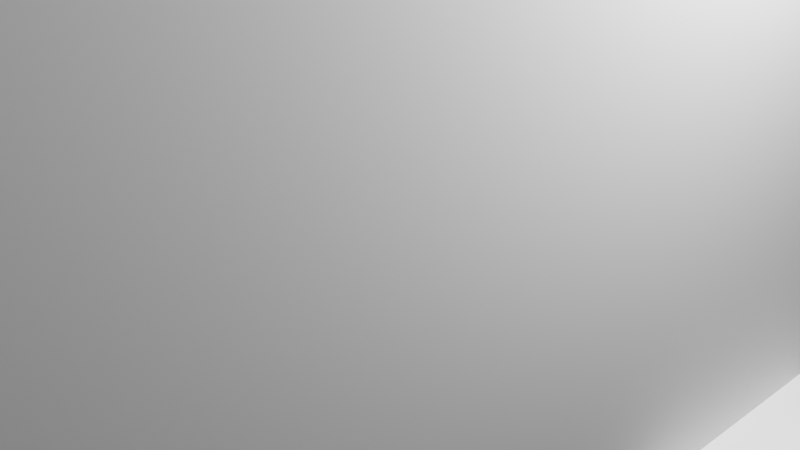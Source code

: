 # Source: Icedog.blend  (saved by Blender 2.91.10; exported with 4.5.12 LTS)
import bpy
from mathutils import Matrix  # noqa: F401  (used for matrix-valued properties, if any)

bpy.ops.wm.read_factory_settings(use_empty=True)
scene = bpy.context.scene
scene.name = 'Scene'

# ---- collections
col_collection = bpy.data.collections.new('Collection'); scene.collection.children.link(col_collection)

# ---- world
world_world = bpy.data.worlds.new('World'); scene.world = world_world
world_world.use_nodes = True; world_world.node_tree.nodes.clear()
_N = world_world.node_tree.nodes; _L = world_world.node_tree.links
n0 = _N.new('ShaderNodeOutputWorld'); n0.name = 'World Output'; n0.location = (300, 300)
n1 = _N.new('ShaderNodeBackground'); n1.name = 'Background'; n1.location = (10, 300)
n1.inputs[0].default_value = (0.05088, 0.05088, 0.05088, 1.0)
_L.new(n1.outputs[0], n0.inputs[0])
n0.is_active_output = True
world_world.color = (0.05088, 0.05088, 0.05088)
world_world.use_sun_shadow = False
world_world.sun_shadow_jitter_overblur = 0.0

# ---- cameras
cam_camera = bpy.data.cameras.new('Camera')
cam_camera.clip_end = 100.0
cam_camera.ortho_scale = 7.314

# ---- lights
light_light = bpy.data.lights.new('Light', 'POINT')
light_light.transmission_factor = 0.0
light_light.energy = 1000.0
light_light.shadow_soft_size = 0.1
light_light.shadow_maximum_resolution = 0.006
light_light.use_absolute_resolution = True

# ---- meshes
me_w_rfel = bpy.data.meshes.new('Würfel')
me_w_rfel.from_pydata([(7.0, 6.0, 15.0), (7.0, 6.0, 21.0), (7.0, 13.0, 15.0), (7.0, 13.0, 21.0), (13.0, 6.0, 15.0), (13.0, 6.0, 21.0), (13.0, 13.0, 15.0), (13.0, 13.0, 21.0)], [], [(0, 1, 3, 2), (2, 3, 7, 6), (6, 7, 5, 4), (4, 5, 1, 0), (2, 6, 4, 0), (7, 3, 1, 5)])
_uv = me_w_rfel.uv_layers.new(name='UV-Map')
_uv.uv.foreach_set('vector', [0.2031, 0.5781, 0.2031, 0.6719, 0.09375, 0.6719, 0.09375, 0.5781, 0.09375, 0.5781, 0.09375, 0.6719, 0.0, 0.6719, 0.0, 0.5781, 0.4062, 0.5781, 0.4062, 0.6719, 0.2969, 0.6719, 0.2969, 0.5781, 0.2969, 0.5781, 0.2969, 0.6719, 0.2031, 0.6719, 0.2031, 0.5781, 0.2031, 0.6719, 0.2031, 0.7656, 0.3125, 0.7656, 0.3125, 0.6719, 0.09375, 0.7656, 0.09375, 0.6719, 0.2031, 0.6719, 0.2031, 0.7656])
me_w_rfel.use_remesh_fix_poles = True
me_w_rfel.use_remesh_preserve_attributes = False
me_w_rfel.use_mirror_vertex_groups = False
me_w_rfel.update()
me_w_rfel_001 = bpy.data.meshes.new('Würfel.001')
me_w_rfel_001.from_pydata([(8.0, 9.0, 16.0), (8.0, 9.0, 20.0), (8.0, 17.0, 16.0), (8.0, 17.0, 20.0), (12.0, 9.0, 16.0), (12.0, 9.0, 20.0), (12.0, 17.0, 16.0), (12.0, 17.0, 20.0)], [], [(0, 1, 3, 2), (2, 3, 7, 6), (6, 7, 5, 4), (4, 5, 1, 0), (2, 6, 4, 0), (7, 3, 1, 5)])
_uv = me_w_rfel_001.uv_layers.new(name='UV-Map')
_uv.uv.foreach_set('vector', [0.5938, 0.6406, 0.5938, 0.7031, 0.4688, 0.7031, 0.4688, 0.6406, 0.4688, 0.6406, 0.4688, 0.7031, 0.4062, 0.7031, 0.4062, 0.6406, 0.7812, 0.6406, 0.7812, 0.7031, 0.6562, 0.7031, 0.6562, 0.6406, 0.6562, 0.6406, 0.6562, 0.7031, 0.5938, 0.7031, 0.5938, 0.6406, 0.5938, 0.7031, 0.5938, 0.7656, 0.7188, 0.7656, 0.7188, 0.7031, 0.4688, 0.7656, 0.4688, 0.7031, 0.5938, 0.7031, 0.5938, 0.7656])
me_w_rfel_001.use_remesh_fix_poles = True
me_w_rfel_001.use_remesh_preserve_attributes = False
me_w_rfel_001.use_mirror_vertex_groups = False
me_w_rfel_001.update()
me_w_rfel_002 = bpy.data.meshes.new('Würfel.002')
me_w_rfel_002.from_pydata([(13.0, 12.0, 12.0), (13.0, 12.0, 18.0), (13.0, 13.0, 12.0), (13.0, 13.0, 18.0), (16.0, 12.0, 12.0), (16.0, 12.0, 18.0), (16.0, 13.0, 12.0), (16.0, 13.0, 18.0)], [], [(0, 1, 3, 2), (2, 3, 7, 6), (6, 7, 5, 4), (4, 5, 1, 0), (2, 6, 4, 0), (7, 3, 1, 5)])
_uv = me_w_rfel_002.uv_layers.new(name='UV-Map')
_uv.uv.foreach_set('vector', [0.5469, 0.1406, 0.5469, 0.2344, 0.5312, 0.2344, 0.5312, 0.1406, 0.5312, 0.1406, 0.5312, 0.2344, 0.4844, 0.2344, 0.4844, 0.1406, 0.6094, 0.1406, 0.6094, 0.2344, 0.5938, 0.2344, 0.5938, 0.1406, 0.5938, 0.1406, 0.5938, 0.2344, 0.5469, 0.2344, 0.5469, 0.1406, 0.5469, 0.2344, 0.5469, 0.2812, 0.5625, 0.2812, 0.5625, 0.2344, 0.5312, 0.2812, 0.5312, 0.2344, 0.5469, 0.2344, 0.5469, 0.2812])
me_w_rfel_002.use_remesh_fix_poles = True
me_w_rfel_002.use_remesh_preserve_attributes = False
me_w_rfel_002.use_mirror_vertex_groups = False
me_w_rfel_002.update()
me_w_rfel_003 = bpy.data.meshes.new('Würfel.003')
me_w_rfel_003.from_pydata([(2.0, 12.0, 20.0), (2.0, 12.0, 26.0), (2.0, 13.0, 20.0), (2.0, 13.0, 26.0), (5.0, 12.0, 20.0), (5.0, 12.0, 26.0), (5.0, 13.0, 20.0), (5.0, 13.0, 26.0)], [], [(0, 1, 3, 2), (2, 3, 7, 6), (6, 7, 5, 4), (4, 5, 1, 0), (2, 6, 4, 0), (7, 3, 1, 5)])
_uv = me_w_rfel_003.uv_layers.new(name='UV-Map')
_uv.uv.foreach_set('vector', [0.4219, 0.1406, 0.4219, 0.2344, 0.4062, 0.2344, 0.4062, 0.1406, 0.4062, 0.1406, 0.4062, 0.2344, 0.3594, 0.2344, 0.3594, 0.1406, 0.4844, 0.1406, 0.4844, 0.2344, 0.4688, 0.2344, 0.4688, 0.1406, 0.4688, 0.1406, 0.4688, 0.2344, 0.4219, 0.2344, 0.4219, 0.1406, 0.4219, 0.2344, 0.4219, 0.2812, 0.4375, 0.2812, 0.4375, 0.2344, 0.4062, 0.2812, 0.4062, 0.2344, 0.4219, 0.2344, 0.4219, 0.2812])
me_w_rfel_003.use_remesh_fix_poles = True
me_w_rfel_003.use_remesh_preserve_attributes = False
me_w_rfel_003.use_mirror_vertex_groups = False
me_w_rfel_003.update()
me_w_rfel_004 = bpy.data.meshes.new('Würfel.004')
me_w_rfel_004.from_pydata([(8.0, 10.0, 5.0), (8.0, 10.0, 11.0), (8.0, 19.0, 5.0), (8.0, 19.0, 11.0), (12.0, 10.0, 5.0), (12.0, 10.0, 11.0), (12.0, 19.0, 5.0), (12.0, 19.0, 11.0)], [], [(0, 1, 3, 2), (2, 3, 7, 6), (6, 7, 5, 4), (4, 5, 1, 0), (2, 6, 4, 0), (7, 3, 1, 5)])
_uv = me_w_rfel_004.uv_layers.new(name='UV-Map')
_uv.uv.foreach_set('vector', [0.5469, 0.4844, 0.5469, 0.5781, 0.4062, 0.5781, 0.4062, 0.4844, 0.4062, 0.4844, 0.4062, 0.5781, 0.3438, 0.5781, 0.3438, 0.4844, 0.75, 0.4844, 0.75, 0.5781, 0.6094, 0.5781, 0.6094, 0.4844, 0.6094, 0.4844, 0.6094, 0.5781, 0.5469, 0.5781, 0.5469, 0.4844, 0.5469, 0.5781, 0.5469, 0.6406, 0.6875, 0.6406, 0.6875, 0.5781, 0.4062, 0.6406, 0.4062, 0.5781, 0.5469, 0.5781, 0.5469, 0.6406])
me_w_rfel_004.use_remesh_fix_poles = True
me_w_rfel_004.use_remesh_preserve_attributes = False
me_w_rfel_004.use_mirror_vertex_groups = False
me_w_rfel_004.update()
me_w_rfel_005 = bpy.data.meshes.new('Würfel.005')
me_w_rfel_005.from_pydata([(-3.0, -8.0, -4.5), (-3.0, -8.0, 4.5), (-3.0, 8.0, -4.5), (-3.0, 8.0, 4.5), (3.0, -8.0, -4.5), (3.0, -8.0, 4.5), (3.0, 8.0, -4.5), (3.0, 8.0, 4.5)], [], [(0, 1, 3, 2), (2, 3, 7, 6), (6, 7, 5, 4), (4, 5, 1, 0), (2, 6, 4, 0), (7, 3, 1, 5)])
_uv = me_w_rfel_005.uv_layers.new(name='UV-Map')
_uv.uv.foreach_set('vector', [0.3438, 0.7656, 0.3438, 0.9062, 0.09375, 0.9062, 0.09375, 0.7656, 0.09375, 0.7656, 0.09375, 0.9062, 0.0, 0.9062, 0.0, 0.7656, 0.6875, 0.7656, 0.6875, 0.9062, 0.4375, 0.9062, 0.4375, 0.7656, 0.4375, 0.7656, 0.4375, 0.9062, 0.3438, 0.9062, 0.3438, 0.7656, 0.3438, 0.9062, 0.3438, 1.0, 0.5938, 1.0, 0.5938, 0.9062, 0.09375, 1.0, 0.09375, 0.9062, 0.3438, 0.9062, 0.3438, 1.0])
me_w_rfel_005.use_remesh_fix_poles = True
me_w_rfel_005.use_remesh_preserve_attributes = False
me_w_rfel_005.use_mirror_vertex_groups = False
me_w_rfel_005.update()
me_w_rfel_006 = bpy.data.meshes.new('Würfel.006')
me_w_rfel_006.from_pydata([(9.0, 4.0, 14.0), (9.0, 4.0, 16.0), (9.0, 9.0, 14.0), (9.0, 9.0, 16.0), (11.0, 4.0, 14.0), (11.0, 4.0, 16.0), (11.0, 9.0, 14.0), (11.0, 9.0, 16.0)], [], [(0, 1, 3, 2), (2, 3, 7, 6), (6, 7, 5, 4), (4, 5, 1, 0), (2, 6, 4, 0), (7, 3, 1, 5)])
_uv = me_w_rfel_006.uv_layers.new(name='UV-Map')
_uv.uv.foreach_set('vector', [0.7969, 0.875, 0.7969, 0.9062, 0.7188, 0.9062, 0.7188, 0.875, 0.7188, 0.875, 0.7188, 0.9062, 0.6875, 0.9062, 0.6875, 0.875, 0.9062, 0.875, 0.9062, 0.9062, 0.8281, 0.9062, 0.8281, 0.875, 0.8281, 0.875, 0.8281, 0.9062, 0.7969, 0.9062, 0.7969, 0.875, 0.7969, 0.9062, 0.7969, 0.9375, 0.875, 0.9375, 0.875, 0.9062, 0.7188, 0.9375, 0.7188, 0.9062, 0.7969, 0.9062, 0.7969, 0.9375])
me_w_rfel_006.use_remesh_fix_poles = True
me_w_rfel_006.use_remesh_preserve_attributes = False
me_w_rfel_006.use_mirror_vertex_groups = False
me_w_rfel_006.update()
me_w_rfel_007 = bpy.data.meshes.new('Würfel.007')
me_w_rfel_007.from_pydata([(9.0, -5.0, 14.0), (9.0, -5.0, 16.0), (9.0, 0.0, 14.0), (9.0, 0.0, 16.0), (11.0, -5.0, 14.0), (11.0, -5.0, 16.0), (11.0, 0.0, 14.0), (11.0, 0.0, 16.0)], [], [(0, 1, 3, 2), (2, 3, 7, 6), (6, 7, 5, 4), (4, 5, 1, 0), (2, 6, 4, 0), (7, 3, 1, 5)])
_uv = me_w_rfel_007.uv_layers.new(name='UV-Map')
_uv.uv.foreach_set('vector', [0.1094, 0.2656, 0.1094, 0.2969, 0.03125, 0.2969, 0.03125, 0.2656, 0.03125, 0.2656, 0.03125, 0.2969, 0.0, 0.2969, 0.0, 0.2656, 0.2188, 0.2656, 0.2188, 0.2969, 0.1406, 0.2969, 0.1406, 0.2656, 0.1406, 0.2656, 0.1406, 0.2969, 0.1094, 0.2969, 0.1094, 0.2656, 0.1094, 0.2969, 0.1094, 0.3281, 0.1875, 0.3281, 0.1875, 0.2969, 0.03125, 0.3281, 0.03125, 0.2969, 0.1094, 0.2969, 0.1094, 0.3281])
me_w_rfel_007.use_remesh_fix_poles = True
me_w_rfel_007.use_remesh_preserve_attributes = False
me_w_rfel_007.use_mirror_vertex_groups = False
me_w_rfel_007.update()
me_w_rfel_008 = bpy.data.meshes.new('Würfel.008')
me_w_rfel_008.from_pydata([(9.0, -16.0, 9.0), (9.0, -16.0, 11.0), (9.0, -10.0, 9.0), (9.0, -10.0, 11.0), (11.0, -16.0, 9.0), (11.0, -16.0, 11.0), (11.0, -10.0, 9.0), (11.0, -10.0, 11.0)], [], [(0, 1, 3, 2), (2, 3, 7, 6), (6, 7, 5, 4), (4, 5, 1, 0), (2, 6, 4, 0), (7, 3, 1, 5)])
_uv = me_w_rfel_008.uv_layers.new(name='UV-Map')
_uv.uv.foreach_set('vector', [0.7188, 0.9375, 0.7188, 0.9688, 0.625, 0.9688, 0.625, 0.9375, 0.625, 0.9375, 0.625, 0.9688, 0.5938, 0.9688, 0.5938, 0.9375, 0.8438, 0.9375, 0.8438, 0.9688, 0.75, 0.9688, 0.75, 0.9375, 0.75, 0.9375, 0.75, 0.9688, 0.7188, 0.9688, 0.7188, 0.9375, 0.7188, 0.9688, 0.7188, 1.0, 0.8125, 1.0, 0.8125, 0.9688, 0.625, 1.0, 0.625, 0.9688, 0.7188, 0.9688, 0.7188, 1.0])
me_w_rfel_008.use_remesh_fix_poles = True
me_w_rfel_008.use_remesh_preserve_attributes = False
me_w_rfel_008.use_mirror_vertex_groups = False
me_w_rfel_008.update()
me_w_rfel_009 = bpy.data.meshes.new('Würfel.009')
me_w_rfel_009.from_pydata([(-1.5, -1.5, -5.0), (-1.5, -1.5, 5.0), (-1.5, 1.5, -5.0), (-1.5, 1.5, 5.0), (1.5, -1.5, -5.0), (1.5, -1.5, 5.0), (1.5, 1.5, -5.0), (1.5, 1.5, 5.0)], [], [(0, 1, 3, 2), (2, 3, 7, 6), (6, 7, 5, 4), (4, 5, 1, 0), (2, 6, 4, 0), (7, 3, 1, 5)])
_uv = me_w_rfel_009.uv_layers.new(name='UV-Map')
_uv.uv.foreach_set('vector', [0.6562, 0.2812, 0.6562, 0.4375, 0.6094, 0.4375, 0.6094, 0.2812, 0.6094, 0.2812, 0.6094, 0.4375, 0.5625, 0.4375, 0.5625, 0.2812, 0.75, 0.2812, 0.75, 0.4375, 0.7031, 0.4375, 0.7031, 0.2812, 0.7031, 0.2812, 0.7031, 0.4375, 0.6562, 0.4375, 0.6562, 0.2812, 0.6562, 0.4375, 0.6562, 0.4844, 0.7031, 0.4844, 0.7031, 0.4375, 0.6094, 0.4844, 0.6094, 0.4375, 0.6562, 0.4375, 0.6562, 0.4844])
me_w_rfel_009.use_remesh_fix_poles = True
me_w_rfel_009.use_remesh_preserve_attributes = False
me_w_rfel_009.use_mirror_vertex_groups = False
me_w_rfel_009.update()
me_w_rfel_010 = bpy.data.meshes.new('Würfel.010')
me_w_rfel_010.from_pydata([(-1.5, -1.5, -6.0), (-1.5, -1.5, 6.0), (-1.5, 1.5, -6.0), (-1.5, 1.5, 6.0), (1.5, -1.5, -6.0), (1.5, -1.5, 6.0), (1.5, 1.5, -6.0), (1.5, 1.5, 6.0)], [], [(0, 1, 3, 2), (2, 3, 7, 6), (6, 7, 5, 4), (4, 5, 1, 0), (2, 6, 4, 0), (7, 3, 1, 5)])
_uv = me_w_rfel_010.uv_layers.new(name='UV-Map')
_uv.uv.foreach_set('vector', [0.2812, 0.2969, 0.2812, 0.4844, 0.2344, 0.4844, 0.2344, 0.2969, 0.2344, 0.2969, 0.2344, 0.4844, 0.1875, 0.4844, 0.1875, 0.2969, 0.375, 0.2969, 0.375, 0.4844, 0.3281, 0.4844, 0.3281, 0.2969, 0.3281, 0.2969, 0.3281, 0.4844, 0.2812, 0.4844, 0.2812, 0.2969, 0.2812, 0.4844, 0.2812, 0.5312, 0.3281, 0.5312, 0.3281, 0.4844, 0.2344, 0.5312, 0.2344, 0.4844, 0.2812, 0.4844, 0.2812, 0.5312])
me_w_rfel_010.use_remesh_fix_poles = True
me_w_rfel_010.use_remesh_preserve_attributes = False
me_w_rfel_010.use_mirror_vertex_groups = False
me_w_rfel_010.update()
me_w_rfel_011 = bpy.data.meshes.new('Würfel.011')
me_w_rfel_011.from_pydata([(-1.5, -1.5, -6.0), (-1.5, -1.5, 6.0), (-1.5, 1.5, -6.0), (-1.5, 1.5, 6.0), (1.5, -1.5, -6.0), (1.5, -1.5, 6.0), (1.5, 1.5, -6.0), (1.5, 1.5, 6.0)], [], [(0, 1, 3, 2), (2, 3, 7, 6), (6, 7, 5, 4), (4, 5, 1, 0), (2, 6, 4, 0), (7, 3, 1, 5)])
_uv = me_w_rfel_011.uv_layers.new(name='UV-Map')
_uv.uv.foreach_set('vector', [0.09375, 0.3438, 0.09375, 0.5312, 0.04688, 0.5312, 0.04688, 0.3438, 0.04688, 0.3438, 0.04688, 0.5312, 0.0, 0.5312, 0.0, 0.3438, 0.1875, 0.3438, 0.1875, 0.5312, 0.1406, 0.5312, 0.1406, 0.3438, 0.1406, 0.3438, 0.1406, 0.5312, 0.09375, 0.5312, 0.09375, 0.3438, 0.09375, 0.5312, 0.09375, 0.5781, 0.1406, 0.5781, 0.1406, 0.5312, 0.04688, 0.5781, 0.04688, 0.5312, 0.09375, 0.5312, 0.09375, 0.5781])
me_w_rfel_011.use_remesh_fix_poles = True
me_w_rfel_011.use_remesh_preserve_attributes = False
me_w_rfel_011.use_mirror_vertex_groups = False
me_w_rfel_011.update()
me_w_rfel_012 = bpy.data.meshes.new('Würfel.012')
me_w_rfel_012.from_pydata([(-1.5, -1.5, -5.0), (-1.5, -1.5, 5.0), (-1.5, 1.5, -5.0), (-1.5, 1.5, 5.0), (1.5, -1.5, -5.0), (1.5, -1.5, 5.0), (1.5, 1.5, -5.0), (1.5, 1.5, 5.0)], [], [(0, 1, 3, 2), (2, 3, 7, 6), (6, 7, 5, 4), (4, 5, 1, 0), (2, 6, 4, 0), (7, 3, 1, 5)])
_uv = me_w_rfel_012.uv_layers.new(name='UV-Map')
_uv.uv.foreach_set('vector', [0.4688, 0.2812, 0.4688, 0.4375, 0.4219, 0.4375, 0.4219, 0.2812, 0.4219, 0.2812, 0.4219, 0.4375, 0.375, 0.4375, 0.375, 0.2812, 0.5625, 0.2812, 0.5625, 0.4375, 0.5156, 0.4375, 0.5156, 0.2812, 0.5156, 0.2812, 0.5156, 0.4375, 0.4688, 0.4375, 0.4688, 0.2812, 0.4688, 0.4375, 0.4688, 0.4844, 0.5156, 0.4844, 0.5156, 0.4375, 0.4219, 0.4844, 0.4219, 0.4375, 0.4688, 0.4375, 0.4688, 0.4844])
me_w_rfel_012.use_remesh_fix_poles = True
me_w_rfel_012.use_remesh_preserve_attributes = False
me_w_rfel_012.use_mirror_vertex_groups = False
me_w_rfel_012.update()
me_w_rfel_013 = bpy.data.meshes.new('Würfel.013')
me_w_rfel_013.from_pydata([(-1.5, -1.5, -1.0), (-1.5, -1.5, 1.0), (-1.5, 1.5, -1.0), (-1.5, 1.5, 1.0), (1.5, -1.5, -1.0), (1.5, -1.5, 1.0), (1.5, 1.5, -1.0), (1.5, 1.5, 1.0)], [], [(0, 1, 3, 2), (2, 3, 7, 6), (6, 7, 5, 4), (4, 5, 1, 0), (2, 6, 4, 0), (7, 3, 1, 5)])
_uv = me_w_rfel_013.uv_layers.new(name='UV-Map')
_uv.uv.foreach_set('vector', [0.7969, 0.25, 0.7969, 0.2812, 0.75, 0.2812, 0.75, 0.25, 0.75, 0.25, 0.75, 0.2812, 0.7031, 0.2812, 0.7031, 0.25, 0.8906, 0.25, 0.8906, 0.2812, 0.8438, 0.2812, 0.8438, 0.25, 0.8438, 0.25, 0.8438, 0.2812, 0.7969, 0.2812, 0.7969, 0.25, 0.7969, 0.2812, 0.7969, 0.3281, 0.8438, 0.3281, 0.8438, 0.2812, 0.75, 0.3281, 0.75, 0.2812, 0.7969, 0.2812, 0.7969, 0.3281])
me_w_rfel_013.use_remesh_fix_poles = True
me_w_rfel_013.use_remesh_preserve_attributes = False
me_w_rfel_013.use_mirror_vertex_groups = False
me_w_rfel_013.update()
me_w_rfel_014 = bpy.data.meshes.new('Würfel.014')
me_w_rfel_014.from_pydata([(-1.5, -1.5, -1.0), (-1.5, -1.5, 1.0), (-1.5, 1.5, -1.0), (-1.5, 1.5, 1.0), (1.5, -1.5, -1.0), (1.5, -1.5, 1.0), (1.5, 1.5, -1.0), (1.5, 1.5, 1.0)], [], [(0, 1, 3, 2), (2, 3, 7, 6), (6, 7, 5, 4), (4, 5, 1, 0), (2, 6, 4, 0), (7, 3, 1, 5)])
_uv = me_w_rfel_014.uv_layers.new(name='UV-Map')
_uv.uv.foreach_set('vector', [0.7969, 0.4531, 0.7969, 0.4844, 0.75, 0.4844, 0.75, 0.4531, 0.75, 0.4531, 0.75, 0.4844, 0.7031, 0.4844, 0.7031, 0.4531, 0.8906, 0.4531, 0.8906, 0.4844, 0.8438, 0.4844, 0.8438, 0.4531, 0.8438, 0.4531, 0.8438, 0.4844, 0.7969, 0.4844, 0.7969, 0.4531, 0.7969, 0.4844, 0.7969, 0.5312, 0.8438, 0.5312, 0.8438, 0.4844, 0.75, 0.5312, 0.75, 0.4844, 0.7969, 0.4844, 0.7969, 0.5312])
me_w_rfel_014.use_remesh_fix_poles = True
me_w_rfel_014.use_remesh_preserve_attributes = False
me_w_rfel_014.use_mirror_vertex_groups = False
me_w_rfel_014.update()
me_w_rfel_015 = bpy.data.meshes.new('Würfel.015')
me_w_rfel_015.from_pydata([(-1.5, -1.5, -1.0), (-1.5, -1.5, 1.0), (-1.5, 1.5, -1.0), (-1.5, 1.5, 1.0), (1.5, -1.5, -1.0), (1.5, -1.5, 1.0), (1.5, 1.5, -1.0), (1.5, 1.5, 1.0)], [], [(0, 1, 3, 2), (2, 3, 7, 6), (6, 7, 5, 4), (4, 5, 1, 0), (2, 6, 4, 0), (7, 3, 1, 5)])
_uv = me_w_rfel_015.uv_layers.new(name='UV-Map')
_uv.uv.foreach_set('vector', [0.2656, 0.2188, 0.2656, 0.25, 0.2188, 0.25, 0.2188, 0.2188, 0.2188, 0.2188, 0.2188, 0.25, 0.1719, 0.25, 0.1719, 0.2188, 0.3594, 0.2188, 0.3594, 0.25, 0.3125, 0.25, 0.3125, 0.2188, 0.3125, 0.2188, 0.3125, 0.25, 0.2656, 0.25, 0.2656, 0.2188, 0.2656, 0.25, 0.2656, 0.2969, 0.3125, 0.2969, 0.3125, 0.25, 0.2188, 0.2969, 0.2188, 0.25, 0.2656, 0.25, 0.2656, 0.2969])
me_w_rfel_015.use_remesh_fix_poles = True
me_w_rfel_015.use_remesh_preserve_attributes = False
me_w_rfel_015.use_mirror_vertex_groups = False
me_w_rfel_015.update()
me_w_rfel_016 = bpy.data.meshes.new('Würfel.016')
me_w_rfel_016.from_pydata([(-1.5, -1.5, -1.0), (-1.5, -1.5, 1.0), (-1.5, 1.5, -1.0), (-1.5, 1.5, 1.0), (1.5, -1.5, -1.0), (1.5, -1.5, 1.0), (1.5, 1.5, -1.0), (1.5, 1.5, 1.0)], [], [(0, 1, 3, 2), (2, 3, 7, 6), (6, 7, 5, 4), (4, 5, 1, 0), (2, 6, 4, 0), (7, 3, 1, 5)])
_uv = me_w_rfel_016.uv_layers.new(name='UV-Map')
_uv.uv.foreach_set('vector', [0.7812, 0.7969, 0.7812, 0.8281, 0.7344, 0.8281, 0.7344, 0.7969, 0.7344, 0.7969, 0.7344, 0.8281, 0.6875, 0.8281, 0.6875, 0.7969, 0.875, 0.7969, 0.875, 0.8281, 0.8281, 0.8281, 0.8281, 0.7969, 0.8281, 0.7969, 0.8281, 0.8281, 0.7812, 0.8281, 0.7812, 0.7969, 0.7812, 0.8281, 0.7812, 0.875, 0.8281, 0.875, 0.8281, 0.8281, 0.7344, 0.875, 0.7344, 0.8281, 0.7812, 0.8281, 0.7812, 0.875])
me_w_rfel_016.use_remesh_fix_poles = True
me_w_rfel_016.use_remesh_preserve_attributes = False
me_w_rfel_016.use_mirror_vertex_groups = False
me_w_rfel_016.update()
arm_skelett = bpy.data.armatures.new('Skelett')  # bones are not reproduced
arm_skelett_001 = bpy.data.armatures.new('Skelett.001')  # bones are not reproduced
arm_skelett_002 = bpy.data.armatures.new('Skelett.002')  # bones are not reproduced
arm_skelett_003 = bpy.data.armatures.new('Skelett.003')  # bones are not reproduced
arm_skelett_004 = bpy.data.armatures.new('Skelett.004')  # bones are not reproduced
arm_skelett_005 = bpy.data.armatures.new('Skelett.005')  # bones are not reproduced
arm_skelett_006 = bpy.data.armatures.new('Skelett.006')  # bones are not reproduced
arm_skelett_007 = bpy.data.armatures.new('Skelett.007')  # bones are not reproduced
arm_skelett_008 = bpy.data.armatures.new('Skelett.008')  # bones are not reproduced
arm_skelett_009 = bpy.data.armatures.new('Skelett.009')  # bones are not reproduced

# ---- objects
ob_cube_001 = bpy.data.objects.new('cube.001', me_w_rfel)
ob_cube_002 = bpy.data.objects.new('cube.002', me_w_rfel_001)
ob_cube_003 = bpy.data.objects.new('cube.003', me_w_rfel_002)
ob_cube_004 = bpy.data.objects.new('cube.004', me_w_rfel_003)
ob_cube_005 = bpy.data.objects.new('cube.005', me_w_rfel_004)
ob_cube_006 = bpy.data.objects.new('cube.006', me_w_rfel_005)
ob_cube_007 = bpy.data.objects.new('cube.007', me_w_rfel_006)
ob_cube_008 = bpy.data.objects.new('cube.008', me_w_rfel_007)
ob_cube_009 = bpy.data.objects.new('cube.009', me_w_rfel_008)
ob_cube_010 = bpy.data.objects.new('cube.010', me_w_rfel_009)
ob_cube_011 = bpy.data.objects.new('cube.011', me_w_rfel_010)
ob_cube_012 = bpy.data.objects.new('cube.012', me_w_rfel_011)
ob_cube_013 = bpy.data.objects.new('cube.013', me_w_rfel_012)
ob_cube_014 = bpy.data.objects.new('cube.014', me_w_rfel_013)
ob_cube_015 = bpy.data.objects.new('cube.015', me_w_rfel_014)
ob_cube_016 = bpy.data.objects.new('cube.016', me_w_rfel_015)
ob_cube = bpy.data.objects.new('cube', me_w_rfel_016)
ob_skelett = bpy.data.objects.new('Skelett', arm_skelett)
ob_skelett_001 = bpy.data.objects.new('Skelett.001', arm_skelett_001)
ob_skelett_002 = bpy.data.objects.new('Skelett.002', arm_skelett_002)
ob_skelett_003 = bpy.data.objects.new('Skelett.003', arm_skelett_003)
ob_skelett_004 = bpy.data.objects.new('Skelett.004', arm_skelett_004)
ob_skelett_005 = bpy.data.objects.new('Skelett.005', arm_skelett_005)
ob_skelett_006 = bpy.data.objects.new('Skelett.006', arm_skelett_006)
ob_skelett_007 = bpy.data.objects.new('Skelett.007', arm_skelett_007)
ob_skelett_008 = bpy.data.objects.new('Skelett.008', arm_skelett_008)
ob_skelett_009 = bpy.data.objects.new('Skelett.009', arm_skelett_009)
ob_light = bpy.data.objects.new('Light', light_light)
ob_camera = bpy.data.objects.new('Camera', cam_camera)

# ---- transforms, parenting, visibility, modifiers, constraints
ob_cube_001.parent = ob_skelett_001
ob_cube_001.matrix_parent_inverse = Matrix(((0.4408, -0.0, 0.0, -0.0), (0.0, -0.2036, -0.391, 4.225), (0.0, 0.391, -0.2036, -0.1627), (-0.0, 0.0, 0.0, 1.0)))
ob_cube_001.location = (-5.085, -1.926, 1.173)
ob_cube_001.rotation_euler = (-0.3927, 0.0, -6.283)
ob_cube_001.scale = (0.508, 0.508, 0.508)
ob_cube_001.lineart.crease_threshold = 0.0
_vg = ob_cube_001.vertex_groups.new(name='Bone')
_vg.add([0, 1, 2, 3, 4, 5, 6, 7], 1.0, 'REPLACE')
_m = ob_cube_001.modifiers.new('Skelett', 'ARMATURE')
_m.object = ob_skelett_001
ob_cube_002.parent = ob_skelett_001
ob_cube_002.matrix_parent_inverse = Matrix(((0.4408, -0.0, 0.0, -0.0), (0.0, -0.2036, -0.391, 4.225), (0.0, 0.391, -0.2036, -0.1627), (-0.0, 0.0, 0.0, 1.0)))
ob_cube_002.location = (-5.085, -2.163, 0.902)
ob_cube_002.rotation_euler = (-0.3927, 0.0, -6.283)
ob_cube_002.scale = (0.508, 0.508, 0.508)
ob_cube_002.lineart.crease_threshold = 0.0
_vg = ob_cube_002.vertex_groups.new(name='Bone')
_vg.add([0, 1, 2, 3, 4, 5, 6, 7], 1.0, 'REPLACE')
_m = ob_cube_002.modifiers.new('Skelett', 'ARMATURE')
_m.object = ob_skelett_001
ob_cube_003.parent = ob_skelett_001
ob_cube_003.matrix_parent_inverse = Matrix(((0.4408, -0.0, 0.0, -0.0), (0.0, -0.2036, -0.391, 4.225), (0.0, 0.391, -0.2036, -0.1627), (-0.0, 0.0, 0.0, 1.0)))
ob_cube_003.location = (-5.256, -0.757, -0.08151)
ob_cube_003.rotation_euler = (0.0, -0.3927, -6.283)
ob_cube_003.scale = (0.508, 0.508, 0.508)
ob_cube_003.lineart.crease_threshold = 0.0
_vg = ob_cube_003.vertex_groups.new(name='Bone')
_vg.add([0, 1, 2, 3, 4, 5, 6, 7], 1.0, 'REPLACE')
_m = ob_cube_003.modifiers.new('Skelett', 'ARMATURE')
_m.object = ob_skelett_001
ob_cube_004.parent = ob_skelett_001
ob_cube_004.matrix_parent_inverse = Matrix(((0.4408, -0.0, 0.0, -0.0), (0.0, -0.2036, -0.391, 4.225), (0.0, 0.391, -0.2036, -0.1627), (-0.0, 0.0, 0.0, 1.0)))
ob_cube_004.location = (-4.704, -0.7568, -0.2894)
ob_cube_004.rotation_euler = (0.0, 0.3927, -6.283)
ob_cube_004.scale = (0.508, 0.508, 0.508)
ob_cube_004.lineart.crease_threshold = 0.0
_vg = ob_cube_004.vertex_groups.new(name='Bone')
_vg.add([0, 1, 2, 3, 4, 5, 6, 7], 1.0, 'REPLACE')
_m = ob_cube_004.modifiers.new('Skelett', 'ARMATURE')
_m.object = ob_skelett_001
ob_cube_005.parent = ob_skelett
ob_cube_005.matrix_parent_inverse = Matrix(((0.4408, -0.0, 0.0, -0.0), (-0.0, 0.2535, -0.3606, 1.428), (0.0, 0.3606, 0.2535, -2.418), (-0.0, 0.0, -0.0, 1.0)))
ob_cube_005.location = (-5.087, 1.085, -0.8018)
ob_cube_005.rotation_euler = (0.7038, 0.0, -6.283)
ob_cube_005.scale = (0.508, 0.508, 0.508)
ob_cube_005.lineart.crease_threshold = 0.0
_vg = ob_cube_005.vertex_groups.new(name='Bone')
_vg.add([0, 1, 2, 3, 4, 5, 6, 7], 1.0, 'REPLACE')
_m = ob_cube_005.modifiers.new('Skelett', 'ARMATURE')
_m.object = ob_skelett
ob_cube_006.parent = ob_skelett_009
ob_cube_006.matrix_parent_inverse = Matrix(((0.2865, -0.0, -0.0, -0.0), (-0.0, 0.2865, 0.0, 0.2106), (-0.0, -0.0, 0.2865, -2.432), (-0.0, 0.0, -0.0, 1.0)))
ob_cube_006.location = (-0.005953, -0.6481, 5.844)
ob_cube_006.rotation_euler = (0.0, 0.0, -6.283)
ob_cube_006.scale = (0.508, 0.508, 0.508)
ob_cube_006.lineart.crease_threshold = 0.0
_vg = ob_cube_006.vertex_groups.new(name='Bone')
_vg.add([0, 1, 2, 3, 4, 5, 6, 7], 1.0, 'REPLACE')
_m = ob_cube_006.modifiers.new('Skelett', 'ARMATURE')
_m.object = ob_skelett_009
ob_cube_007.parent = ob_skelett_002
ob_cube_007.matrix_parent_inverse = Matrix(((0.7146, -0.009823, -0.02899, 0.175), (0.002403, -0.6573, 0.2819, -5.128), (-0.03051, -0.2818, -0.6567, 3.694), (-0.0, 0.0, -0.0, 1.0)))
ob_cube_007.location = (-5.087, 0.8692, 0.6272)
ob_cube_007.rotation_euler = (1.151, 0.0, -6.283)
ob_cube_007.scale = (0.508, 0.508, 0.508)
ob_cube_007.lineart.crease_threshold = 0.0
_vg = ob_cube_007.vertex_groups.new(name='Bone')
_vg.add([0, 1, 2, 3, 4, 5, 6, 7], 1.0, 'REPLACE')
_m = ob_cube_007.modifiers.new('Skelett', 'ARMATURE')
_m.object = ob_skelett_002
ob_cube_008.parent = ob_skelett_003
ob_cube_008.matrix_parent_inverse = Matrix(((0.7068, 0.06501, -0.08771, 0.8812), (0.1062, -0.5419, 0.4546, -5.611), (-0.02513, -0.4623, -0.5452, 1.064), (-0.0, 0.0, 0.0, 1.0)))
ob_cube_008.location = (-7.051, 2.87, -0.585)
ob_cube_008.rotation_euler = (0.8617, 0.0, -6.283)
ob_cube_008.scale = (0.7029, 0.6003, 0.6867)
ob_cube_008.lineart.crease_threshold = 0.0
_vg = ob_cube_008.vertex_groups.new(name='Bone')
_vg.add([0, 1, 2, 3, 4, 5, 6, 7], 1.0, 'REPLACE')
_m = ob_cube_008.modifiers.new('Skelett', 'ARMATURE')
_m.object = ob_skelett_003
ob_cube_009.parent = ob_skelett_004
ob_cube_009.matrix_parent_inverse = Matrix(((0.7107, 0.06501, -0.04691, 0.6281), (0.07993, -0.5419, 0.4599, -5.531), (0.006267, -0.4623, -0.5457, -0.6889), (-0.0, 0.0, -0.0, 1.0)))
ob_cube_009.location = (-8.889, 1.062, -0.06412)
ob_cube_009.rotation_euler = (0.3967, 0.0, -6.283)
ob_cube_009.scale = (0.89, 0.5461, 0.661)
ob_cube_009.lineart.crease_threshold = 0.0
_vg = ob_cube_009.vertex_groups.new(name='Bone')
_vg.add([0, 1, 2, 3, 4, 5, 6, 7], 1.0, 'REPLACE')
_m = ob_cube_009.modifiers.new('Skelett', 'ARMATURE')
_m.object = ob_skelett_004
ob_cube_010.parent = ob_skelett_006
ob_cube_010.matrix_parent_inverse = Matrix(((-0.4734, 0.0, 0.02002, -0.765), (0.0, 0.4738, 0.0, -0.7886), (-0.02002, 0.0, -0.4734, 2.468), (-0.0, -0.0, -0.0, 1.0)))
ob_cube_010.location = (-1.277, 1.637, 2.542)
ob_cube_010.rotation_euler = (0.0, 0.0, -6.283)
ob_cube_010.scale = (0.508, 0.508, 0.508)
ob_cube_010.lineart.crease_threshold = 0.0
_vg = ob_cube_010.vertex_groups.new(name='Bone')
_vg.add([0, 1, 2, 3, 4, 5, 6, 7], 1.0, 'REPLACE')
_m = ob_cube_010.modifiers.new('Skelett', 'ARMATURE')
_m.object = ob_skelett_006
ob_cube_011.parent = ob_skelett_007
ob_cube_011.matrix_parent_inverse = Matrix(((-0.4734, 0.0, 0.02002, -0.7827), (0.0, 0.4738, -0.0, 1.599), (-0.02002, 0.0, -0.4734, 2.888), (-0.0, -0.0, -0.0, 1.0)))
ob_cube_011.location = (-1.275, -3.443, 3.05)
ob_cube_011.rotation_euler = (0.0, 0.0, -6.283)
ob_cube_011.scale = (0.508, 0.508, 0.508)
ob_cube_011.lineart.crease_threshold = 0.0
_vg = ob_cube_011.vertex_groups.new(name='Bone')
_vg.add([0, 1, 2, 3, 4, 5, 6, 7], 1.0, 'REPLACE')
_m = ob_cube_011.modifiers.new('Skelett', 'ARMATURE')
_m.object = ob_skelett_007
ob_cube_012.parent = ob_skelett_008
ob_cube_012.matrix_parent_inverse = Matrix(((-0.4735, 0.0, -0.01723, 0.7947), (0.0, 0.4738, 0.0, 1.601), (0.01723, -0.0, -0.4735, 2.945), (0.0, -0.0, 0.0, 1.0)))
ob_cube_012.location = (1.265, -3.442, 3.05)
ob_cube_012.rotation_euler = (0.0, 0.0, -6.283)
ob_cube_012.scale = (0.508, 0.508, 0.508)
ob_cube_012.lineart.crease_threshold = 0.0
_vg = ob_cube_012.vertex_groups.new(name='Bone')
_vg.add([0, 1, 2, 3, 4, 5, 6, 7], 1.0, 'REPLACE')
_m = ob_cube_012.modifiers.new('Skelett', 'ARMATURE')
_m.object = ob_skelett_008
ob_cube_013.parent = ob_skelett_005
ob_cube_013.matrix_parent_inverse = Matrix(((-0.4735, 0.0, -0.01723, 0.7795), (-0.0, 0.4738, -0.0, -0.7886), (0.01723, -0.0, -0.4735, 2.529), (0.0, -0.0, 0.0, 1.0)))
ob_cube_013.location = (1.263, 1.638, 2.542)
ob_cube_013.rotation_euler = (0.0, 0.0, -6.283)
ob_cube_013.scale = (0.508, 0.508, 0.508)
ob_cube_013.lineart.crease_threshold = 0.0
_vg = ob_cube_013.vertex_groups.new(name='Bone')
_vg.add([0, 1, 2, 3, 4, 5, 6, 7], 1.0, 'REPLACE')
_m = ob_cube_013.modifiers.new('Skelett', 'ARMATURE')
_m.object = ob_skelett_005
ob_cube_014.parent = ob_skelett_006
ob_cube_014.matrix_parent_inverse = Matrix(((-0.4734, 0.0, 0.02002, -0.765), (0.0, 0.4738, 0.0, -0.7886), (-0.02002, 0.0, -0.4734, 2.468), (-0.0, -0.0, -0.0, 1.0)))
ob_cube_014.location = (-1.277, 2.653, 0.5101)
ob_cube_014.rotation_euler = (0.0, 0.0, -6.283)
ob_cube_014.scale = (0.5318, 0.508, 0.5225)
ob_cube_014.lineart.crease_threshold = 0.0
_vg = ob_cube_014.vertex_groups.new(name='Bone')
_vg.add([0, 1, 2, 3, 4, 5, 6, 7], 1.0, 'REPLACE')
_m = ob_cube_014.modifiers.new('Skelett', 'ARMATURE')
_m.object = ob_skelett_006
ob_cube_015.parent = ob_skelett_005
ob_cube_015.matrix_parent_inverse = Matrix(((-0.4735, 0.0, -0.01723, 0.7795), (-0.0, 0.4738, -0.0, -0.7886), (0.01723, -0.0, -0.4735, 2.529), (0.0, -0.0, 0.0, 1.0)))
ob_cube_015.location = (1.263, 2.805, 0.5101)
ob_cube_015.rotation_euler = (0.0, 0.0, -6.283)
ob_cube_015.scale = (0.5381, 0.5381, 0.5381)
ob_cube_015.lineart.crease_threshold = 0.0
_vg = ob_cube_015.vertex_groups.new(name='Bone')
_vg.add([0, 1, 2, 3, 4, 5, 6, 7], 1.0, 'REPLACE')
_m = ob_cube_015.modifiers.new('Skelett', 'ARMATURE')
_m.object = ob_skelett_005
ob_cube_016.parent = ob_skelett_008
ob_cube_016.matrix_parent_inverse = Matrix(((-0.4735, 0.0, -0.01723, 0.7947), (0.0, 0.4738, 0.0, 1.601), (0.01723, -0.0, -0.4735, 2.945), (0.0, -0.0, 0.0, 1.0)))
ob_cube_016.location = (1.265, -2.576, 0.5101)
ob_cube_016.rotation_euler = (0.0, 0.0, -6.283)
ob_cube_016.scale = (0.5381, 0.5381, 0.5381)
ob_cube_016.lineart.crease_threshold = 0.0
_vg = ob_cube_016.vertex_groups.new(name='Bone')
_vg.add([0, 1, 2, 3, 4, 5, 6, 7], 1.0, 'REPLACE')
_m = ob_cube_016.modifiers.new('Skelett', 'ARMATURE')
_m.object = ob_skelett_008
ob_cube.parent = ob_skelett_007
ob_cube.matrix_parent_inverse = Matrix(((-0.4734, 0.0, 0.02002, -0.7827), (0.0, 0.4738, -0.0, 1.599), (-0.02002, 0.0, -0.4734, 2.888), (-0.0, -0.0, -0.0, 1.0)))
ob_cube.location = (-1.275, -2.427, 0.5101)
ob_cube.rotation_euler = (0.0, 0.0, -6.283)
ob_cube.scale = (0.5318, 0.508, 0.5225)
ob_cube.lineart.crease_threshold = 0.0
_vg = ob_cube.vertex_groups.new(name='Bone')
_vg.add([0, 1, 2, 3, 4, 5, 6, 7], 1.0, 'REPLACE')
_m = ob_cube.modifiers.new('Skelett', 'ARMATURE')
_m.object = ob_skelett_007
ob_skelett.location = (0.0, 2.624, 5.804)
ob_skelett.rotation_euler = (-0.9581, -0.0, 0.0)
ob_skelett.scale = (2.269, 2.269, 2.269)
ob_skelett.show_in_front = True
ob_skelett.lineart.crease_threshold = 0.0
ob_skelett_001.location = (0.0, 4.754, 8.33)
ob_skelett_001.rotation_euler = (-2.051, -0.0, 0.0)
ob_skelett_001.scale = (2.269, 2.269, 2.269)
ob_skelett_001.show_in_front = True
ob_skelett_001.lineart.crease_threshold = 0.0
ob_skelett_002.location = (0.0, -4.55, 7.578)
ob_skelett_002.rotation_euler = (2.736, 0.04054, -0.01375)
ob_skelett_002.scale = (1.398, 1.398, 1.398)
ob_skelett_002.show_in_front = True
ob_skelett_002.lineart.crease_threshold = 0.0
ob_skelett_003.location = (0.0, -5.094, 6.271)
ob_skelett_003.rotation_euler = (2.447, 0.1229, 0.09172)
ob_skelett_003.scale = (1.398, 1.398, 1.398)
ob_skelett_003.show_in_front = True
ob_skelett_003.lineart.crease_threshold = 0.0
ob_skelett_004.location = (0.0, -6.562, 4.296)
ob_skelett_004.rotation_euler = (2.441, 0.06564, 0.09122)
ob_skelett_004.scale = (1.398, 1.398, 1.398)
ob_skelett_004.show_in_front = True
ob_skelett_004.lineart.crease_threshold = 0.0
ob_skelett_005.location = (1.45, 1.664, 5.394)
ob_skelett_005.rotation_euler = (-0.0, 3.105, -0.0)
ob_skelett_005.scale = (2.11, 2.11, 2.11)
ob_skelett_005.show_in_front = True
ob_skelett_005.lineart.crease_threshold = 0.0
ob_skelett_006.location = (-1.393, 1.664, 5.272)
ob_skelett_006.rotation_euler = (-0.0, 3.184, 0.0)
ob_skelett_006.scale = (2.11, 2.11, 2.11)
ob_skelett_006.show_in_front = True
ob_skelett_006.lineart.crease_threshold = 0.0
ob_skelett_007.location = (-1.393, -3.375, 6.159)
ob_skelett_007.rotation_euler = (-0.0, 3.184, 0.0)
ob_skelett_007.scale = (2.11, 2.11, 2.11)
ob_skelett_007.show_in_front = True
ob_skelett_007.lineart.crease_threshold = 0.0
ob_skelett_008.location = (1.45, -3.378, 6.273)
ob_skelett_008.rotation_euler = (-0.0, 3.105, -0.0)
ob_skelett_008.scale = (2.11, 2.11, 2.11)
ob_skelett_008.show_in_front = True
ob_skelett_008.lineart.crease_threshold = 0.0
ob_skelett_009.location = (0.0, -0.735, 8.488)
ob_skelett_009.scale = (3.491, 3.491, 3.491)
ob_skelett_009.show_in_front = True
ob_skelett_009.lineart.crease_threshold = 0.0
ob_light.location = (1.986, 1.481, 8.908)
ob_light.rotation_euler = (0.6503, 0.05522, -4.416)
ob_light.scale = (0.508, 0.508, 0.508)
ob_light.lock_rotations_4d = False
ob_light.empty_display_type = 'ARROWS'
ob_light.color = (0.0, 0.0, 0.0, 0.0)
ob_light.lineart.crease_threshold = 0.0
ob_camera.location = (3.655, -2.547, 8.428)
ob_camera.rotation_euler = (1.109, 0.0, -5.468)
ob_camera.scale = (0.508, 0.508, 0.508)
ob_camera.lock_rotations_4d = False
ob_camera.empty_display_type = 'ARROWS'
ob_camera.color = (0.0, 0.0, 0.0, 0.0)
ob_camera.display_type = 'WIRE'
ob_camera.lineart.crease_threshold = 0.0

# ---- collection membership
scene.collection.objects.link(ob_cube_001)
scene.collection.objects.link(ob_cube_002)
scene.collection.objects.link(ob_cube_003)
scene.collection.objects.link(ob_cube_004)
scene.collection.objects.link(ob_cube_005)
scene.collection.objects.link(ob_cube_006)
scene.collection.objects.link(ob_cube_007)
scene.collection.objects.link(ob_cube_008)
scene.collection.objects.link(ob_cube_009)
scene.collection.objects.link(ob_cube_010)
scene.collection.objects.link(ob_cube_011)
scene.collection.objects.link(ob_cube_012)
scene.collection.objects.link(ob_cube_013)
scene.collection.objects.link(ob_cube_014)
scene.collection.objects.link(ob_cube_015)
scene.collection.objects.link(ob_cube_016)
scene.collection.objects.link(ob_cube)
scene.collection.objects.link(ob_skelett)
scene.collection.objects.link(ob_skelett_001)
scene.collection.objects.link(ob_skelett_002)
scene.collection.objects.link(ob_skelett_003)
scene.collection.objects.link(ob_skelett_004)
scene.collection.objects.link(ob_skelett_005)
scene.collection.objects.link(ob_skelett_006)
scene.collection.objects.link(ob_skelett_007)
scene.collection.objects.link(ob_skelett_008)
scene.collection.objects.link(ob_skelett_009)
col_collection.objects.link(ob_light)
col_collection.objects.link(ob_camera)

# ---- scene / render settings (as saved in the file)
scene.camera = ob_camera
scene.frame_start = 1; scene.frame_end = 400; scene.frame_set(1)
scene.render.engine = 'BLENDER_EEVEE_NEXT'
scene.cycles.use_denoising = False
scene.cycles.samples = 128
scene.cycles.sampling_pattern = 'TABULATED_SOBOL'
scene.cycles.use_adaptive_sampling = False
scene.cycles.use_light_tree = False
scene.view_settings.view_transform = 'Filmic'
bpy.context.view_layer.update()
